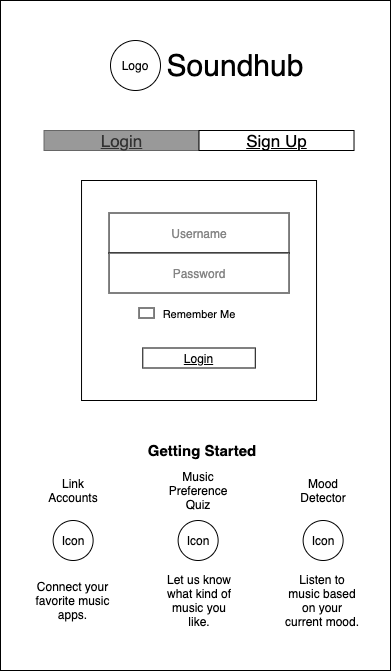

The diagram above was exported from draw.io. Its source (the exported page's mxGraphModel, read from the mxfile embedded in the PNG):
<mxGraphModel dx="1351" dy="807" grid="1" gridSize="10" guides="1" tooltips="1" connect="1" arrows="1" fold="1" page="1" pageScale="1" pageWidth="850" pageHeight="1100" math="0" shadow="0">
  <root>
    <mxCell id="0" />
    <mxCell id="1" parent="0" />
    <mxCell id="2" value="" style="rounded=1;whiteSpace=wrap;html=1;" vertex="1" parent="1">
      <mxGeometry x="62.15" y="160" width="272.75" height="210" as="geometry" />
    </mxCell>
    <mxCell id="3" value="" style="rounded=0;whiteSpace=wrap;html=1;" vertex="1" parent="1">
      <mxGeometry width="390" height="670" as="geometry" />
    </mxCell>
    <mxCell id="4" value="&lt;font style=&quot;font-size: 17px&quot;&gt;&lt;u&gt;Login&lt;/u&gt;&lt;/font&gt;" style="rounded=0;whiteSpace=wrap;html=1;fillColor=#999999;strokeColor=#666666;fontColor=#333333;" vertex="1" parent="1">
      <mxGeometry x="43.519999999999996" y="130" width="155" height="20" as="geometry" />
    </mxCell>
    <mxCell id="5" value="&lt;font style=&quot;font-size: 17px&quot;&gt;&lt;u&gt;Sign Up&lt;/u&gt;&lt;/font&gt;" style="rounded=0;whiteSpace=wrap;html=1;" vertex="1" parent="1">
      <mxGeometry x="198.51999999999998" y="130" width="155" height="20" as="geometry" />
    </mxCell>
    <mxCell id="6" value="Music Preference Quiz" style="text;html=1;strokeColor=none;fillColor=none;align=center;verticalAlign=middle;whiteSpace=wrap;rounded=0;" vertex="1" parent="1">
      <mxGeometry x="177.63" y="480" width="40" height="20" as="geometry" />
    </mxCell>
    <mxCell id="7" value="Link Accounts" style="text;html=1;strokeColor=none;fillColor=none;align=center;verticalAlign=middle;whiteSpace=wrap;rounded=0;" vertex="1" parent="1">
      <mxGeometry x="52.63" y="480" width="40" height="20" as="geometry" />
    </mxCell>
    <mxCell id="8" value="Mood Detector" style="text;html=1;strokeColor=none;fillColor=none;align=center;verticalAlign=middle;whiteSpace=wrap;rounded=0;" vertex="1" parent="1">
      <mxGeometry x="302.63" y="480" width="40" height="20" as="geometry" />
    </mxCell>
    <mxCell id="9" value="&lt;font style=&quot;font-size: 30px&quot;&gt;Soundhub&lt;/font&gt;" style="text;html=1;strokeColor=none;fillColor=none;align=center;verticalAlign=middle;whiteSpace=wrap;rounded=0;" vertex="1" parent="1">
      <mxGeometry x="215" y="55" width="40" height="20" as="geometry" />
    </mxCell>
    <mxCell id="10" value="Logo" style="ellipse;whiteSpace=wrap;html=1;aspect=fixed;" vertex="1" parent="1">
      <mxGeometry x="110" y="40" width="50" height="50" as="geometry" />
    </mxCell>
    <mxCell id="11" value="Icon" style="ellipse;whiteSpace=wrap;html=1;aspect=fixed;" vertex="1" parent="1">
      <mxGeometry x="52.63" y="520" width="40" height="40" as="geometry" />
    </mxCell>
    <mxCell id="12" value="Let us know what kind of music you like." style="text;html=1;strokeColor=none;fillColor=none;align=center;verticalAlign=middle;whiteSpace=wrap;rounded=0;" vertex="1" parent="1">
      <mxGeometry x="163.51999999999998" y="590" width="70" height="20" as="geometry" />
    </mxCell>
    <mxCell id="13" value="Connect your favorite music apps." style="text;html=1;strokeColor=none;fillColor=none;align=center;verticalAlign=middle;whiteSpace=wrap;rounded=0;" vertex="1" parent="1">
      <mxGeometry x="34.38" y="590" width="76.5" height="20" as="geometry" />
    </mxCell>
    <mxCell id="14" value="Icon" style="ellipse;whiteSpace=wrap;html=1;aspect=fixed;" vertex="1" parent="1">
      <mxGeometry x="177.63" y="520" width="40" height="40" as="geometry" />
    </mxCell>
    <mxCell id="15" value="Icon" style="ellipse;whiteSpace=wrap;html=1;aspect=fixed;" vertex="1" parent="1">
      <mxGeometry x="302.63" y="520" width="40" height="40" as="geometry" />
    </mxCell>
    <mxCell id="16" value="Listen to music based on your current mood." style="text;html=1;strokeColor=none;fillColor=none;align=center;verticalAlign=middle;whiteSpace=wrap;rounded=0;" vertex="1" parent="1">
      <mxGeometry x="281.45" y="590" width="82.37" height="20" as="geometry" />
    </mxCell>
    <mxCell id="17" value="" style="rounded=0;whiteSpace=wrap;html=1;" vertex="1" parent="1">
      <mxGeometry x="81.03" y="180" width="235" height="220" as="geometry" />
    </mxCell>
    <mxCell id="18" value="&lt;font color=&quot;#858585&quot;&gt;Username&lt;/font&gt;" style="rounded=1;whiteSpace=wrap;html=1;arcSize=0;" vertex="1" parent="1">
      <mxGeometry x="108.53" y="212.5" width="180" height="40" as="geometry" />
    </mxCell>
    <mxCell id="19" value="&lt;font color=&quot;#858585&quot;&gt;Password&lt;/font&gt;" style="rounded=1;whiteSpace=wrap;html=1;arcSize=0;" vertex="1" parent="1">
      <mxGeometry x="108.53" y="252.5" width="180" height="40" as="geometry" />
    </mxCell>
    <mxCell id="20" value="" style="rounded=0;whiteSpace=wrap;html=1;fillColor=#FFFFFF;" vertex="1" parent="1">
      <mxGeometry x="138.52999999999997" y="307.5" width="15" height="10" as="geometry" />
    </mxCell>
    <mxCell id="21" value="&lt;font style=&quot;font-size: 11px&quot;&gt;Remember Me&lt;/font&gt;" style="text;html=1;strokeColor=none;fillColor=none;align=center;verticalAlign=middle;whiteSpace=wrap;rounded=0;" vertex="1" parent="1">
      <mxGeometry x="138.52999999999997" y="302.5" width="120" height="20" as="geometry" />
    </mxCell>
    <mxCell id="22" value="&lt;u&gt;Login&lt;/u&gt;" style="rounded=0;whiteSpace=wrap;html=1;" vertex="1" parent="1">
      <mxGeometry x="142.27999999999997" y="347.5" width="112.5" height="20" as="geometry" />
    </mxCell>
    <mxCell id="23" value="&lt;font style=&quot;font-size: 15px&quot;&gt;&lt;b&gt;Getting Started&lt;/b&gt;&lt;/font&gt;" style="text;html=1;strokeColor=none;fillColor=none;align=center;verticalAlign=middle;whiteSpace=wrap;rounded=0;labelBackgroundColor=none;" vertex="1" parent="1">
      <mxGeometry x="142.26" y="440" width="120" height="20" as="geometry" />
    </mxCell>
  </root>
</mxGraphModel>